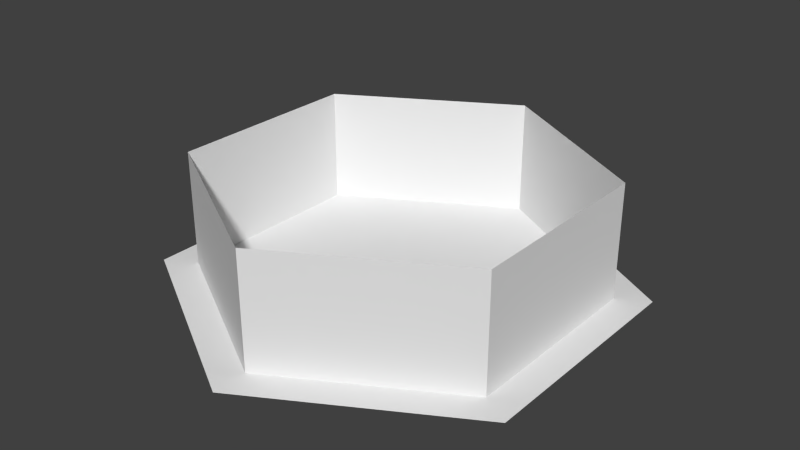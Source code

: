 # Source: base_01_01.blend  (saved by Blender 2.63.0; exported with 4.5.12 LTS)
import bpy
from mathutils import Matrix  # noqa: F401  (used for matrix-valued properties, if any)

bpy.ops.wm.read_factory_settings(use_empty=True)
scene = bpy.context.scene
scene.name = 'Scene'

# ---- collections
col_collection_1 = bpy.data.collections.new('Collection 1'); scene.collection.children.link(col_collection_1)

# ---- world
world_world = bpy.data.worlds.new('World'); scene.world = world_world
world_world.color = (0.05088, 0.05088, 0.05088)
world_world.use_sun_shadow = False
world_world.sun_shadow_jitter_overblur = 0.0
world_world.cycles.sampling_method = 'MANUAL'
world_world.cycles.sample_map_resolution = 256

# ---- meshes
me_cylinder = bpy.data.meshes.new('Cylinder')
me_cylinder.from_pydata([(-14.72, 0.0, -8.5), (0.0, 0.0, -20.0), (-14.72, 0.0, 8.5), (17.32, 0.0, -10.0), (-1.534e-06, 0.0, 17.0), (17.32, 0.0, 10.0), (14.72, 0.0, 8.5), (-1.748e-06, 0.0, 20.0), (14.72, 0.0, -8.5), (-17.32, 0.0, 10.0), (-4.768e-08, 0.0, -17.0), (-17.32, 0.0, -10.0), (-14.72, 10.0, -8.5), (-14.72, 10.0, 8.5), (-1.534e-06, 10.0, 17.0), (14.72, 10.0, 8.5), (14.72, 10.0, -8.5), (-4.768e-08, 10.0, -17.0)], [], [(3, 1, 11, 9, 7, 5), (12, 0, 2, 13), (14, 4, 6, 15), (16, 8, 10, 17), (17, 10, 0, 12), (13, 2, 4, 14), (15, 6, 8, 16)])
me_cylinder.use_remesh_preserve_volume = False
me_cylinder.use_remesh_preserve_attributes = False
me_cylinder.use_mirror_vertex_groups = False
me_cylinder.update()

# ---- objects
ob_base_01_01 = bpy.data.objects.new('base_01_01', me_cylinder)

# ---- transforms, parenting, visibility, modifiers, constraints
ob_base_01_01.location = (0.0, 0.0, 0.0)
ob_base_01_01.rotation_euler = (1.571, 0.0, 0.0)
ob_base_01_01.lineart.crease_threshold = 0.0

# ---- collection membership
col_collection_1.objects.link(ob_base_01_01)

# ---- scene / render settings (as saved in the file)
scene.frame_start = 1; scene.frame_end = 250; scene.frame_set(1)
scene.render.engine = 'BLENDER_EEVEE_NEXT'
scene.render.image_settings.color_mode = 'RGB'
scene.render.image_settings.compression = 90
scene.render.resolution_percentage = 50
scene.render.dither_intensity = 0.0
scene.render.bake_margin = 2
scene.render.bake_bias = 0.0
scene.cycles.use_denoising = False
scene.cycles.samples = 10
scene.cycles.sampling_pattern = 'TABULATED_SOBOL'
scene.cycles.light_sampling_threshold = 0.0
scene.cycles.use_adaptive_sampling = False
scene.cycles.use_light_tree = False
scene.cycles.blur_glossy = 0.0
scene.cycles.volume_bounces = 1
scene.cycles.pixel_filter_type = 'GAUSSIAN'
scene.cycles.sample_clamp_indirect = 0.0
scene.view_settings.view_transform = 'Standard'
bpy.context.view_layer.update()

# ---- added for rendering (the .blend has no active camera and no usable light): camera, sun
cam_auto = bpy.data.cameras.new('AutoCamera')
cam_auto.lens = 50.0
cam_auto.sensor_width = 36.0
cam_auto.clip_end = 1000.0
ob_auto_camera = bpy.data.objects.new('AutoCamera', cam_auto)
scene.collection.objects.link(ob_auto_camera)
ob_auto_camera.location = (49.8249, -59.7899, 44.8599)
ob_auto_camera.rotation_euler = (1.09748, -7.21219e-08, 0.694738)
scene.camera = ob_auto_camera
light_auto_sun = bpy.data.lights.new('AutoSun', 'SUN')
light_auto_sun.energy = 3.0
light_auto_sun.angle = 0.0523599
ob_auto_sun = bpy.data.objects.new('AutoSun', light_auto_sun)
scene.collection.objects.link(ob_auto_sun)
ob_auto_sun.rotation_euler = (0.872665, 0.174533, 0.523599)
bpy.context.view_layer.update()
